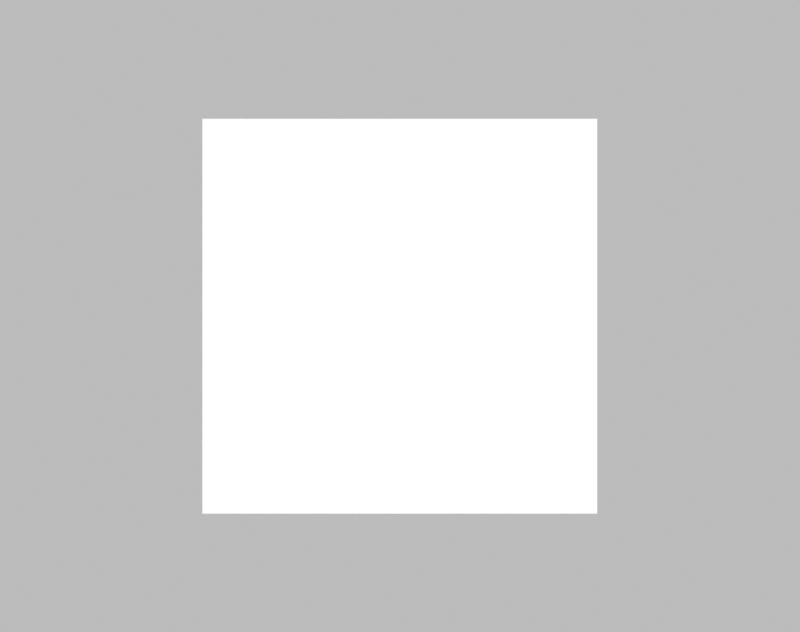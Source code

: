 # Source: square_bright.blend  (saved by Blender 4.0.36; exported with 4.5.12 LTS)
import bpy
from mathutils import Matrix  # noqa: F401  (used for matrix-valued properties, if any)

bpy.ops.wm.read_factory_settings(use_empty=True)
scene = bpy.context.scene
scene.name = 'Scene'

# ---- collections
col_collection = bpy.data.collections.new('Collection'); scene.collection.children.link(col_collection)

# ---- materials (node trees are filled in below, after node groups)
mat_material_001 = bpy.data.materials.new('Material.001')

# ---- material node trees
mat_material_001.use_nodes = True; mat_material_001.node_tree.nodes.clear()
_N = mat_material_001.node_tree.nodes; _L = mat_material_001.node_tree.links
n0 = _N.new('ShaderNodeOutputMaterial'); n0.name = 'Material Output'; n0.location = (300, 300)
n1 = _N.new('ShaderNodeEmission'); n1.name = 'Emission'; n1.location = (10, 300)
_L.new(n1.outputs[0], n0.inputs[0])
n0.is_active_output = True

# ---- world
world_world = bpy.data.worlds.new('World'); scene.world = world_world
world_world.use_nodes = True; world_world.node_tree.nodes.clear()
_N = world_world.node_tree.nodes; _L = world_world.node_tree.links
n0 = _N.new('ShaderNodeOutputWorld'); n0.name = 'World Output'; n0.location = (300, 300)
n1 = _N.new('ShaderNodeBackground'); n1.name = 'Background'; n1.location = (110, 300)
n2 = _N.new('ShaderNodeBrightContrast'); n2.name = 'Brightness/Contrast'; n2.location = (-80, 300)
n2.inputs[0].default_value = (0.5, 0.5, 0.5, 1.0)
_L.new(n1.outputs[0], n0.inputs[0])
_L.new(n2.outputs[0], n1.inputs[0])
n0.is_active_output = True
world_world.color = (0.05088, 0.05088, 0.05088)
world_world.use_sun_shadow = False
world_world.sun_shadow_jitter_overblur = 0.0

# ---- cameras
cam_camera = bpy.data.cameras.new('Camera')
cam_camera.clip_end = 100.0
cam_camera.lens = 43.46
cam_camera.ortho_scale = 7.314
cam_camera.lens_unit = 'FOV'

# ---- meshes
me_plane = bpy.data.meshes.new('Plane')
me_plane.from_pydata([(-0.75, -0.75, 0.0), (0.75, -0.75, 0.0), (-0.75, 0.75, 0.0), (0.75, 0.75, 0.0)], [], [(2, 3, 1, 0)])
_uv = me_plane.uv_layers.new(name='UVMap')
_uv.uv.foreach_set('vector', [0.0, 0.0, 0.0, 0.0, 0.0, 0.0, 0.0, 0.0])
me_plane.materials.append(mat_material_001)
me_plane.update()

# ---- objects
ob_camera = bpy.data.objects.new('Camera', cam_camera)
ob_plane = bpy.data.objects.new('Plane', me_plane)

# ---- transforms, parenting, visibility, modifiers, constraints
ob_camera.location = (0.0, 0.0, 0.0)
ob_camera.rotation_euler = (1.571, -0.0, -1.571)
ob_camera.lock_rotations_4d = False
ob_camera.empty_display_type = 'ARROWS'
ob_camera.color = (0.0, 0.0, 0.0, 0.0)
ob_camera.display_type = 'WIRE'
ob_camera.lineart.crease_threshold = 0.0
ob_plane.location = (3.669, 0.0, 0.0)
ob_plane.rotation_euler = (1.571, -0.0, -1.571)

# ---- collection membership
col_collection.objects.link(ob_camera)
col_collection.objects.link(ob_plane)

# ---- scene / render settings (as saved in the file)
scene.camera = ob_camera
scene.frame_start = 1; scene.frame_end = 1800; scene.frame_set(1668)
scene.render.engine = 'CYCLES'
scene.render.image_settings.color_mode = 'RGB'
scene.render.resolution_x = 304
scene.render.resolution_y = 240
scene.render.fps = 100
scene.cycles.use_denoising = False
scene.cycles.samples = 1000
scene.cycles.sampling_pattern = 'TABULATED_SOBOL'
scene.cycles.adaptive_min_samples = 1
scene.view_settings.view_transform = 'Standard'
bpy.context.view_layer.update()
